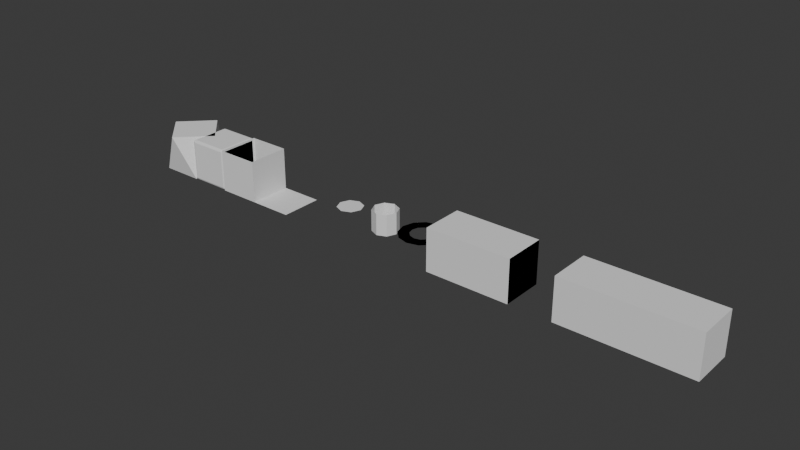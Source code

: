 # Source: expanded_typed_ops_lab.blend  (saved by Blender 5.2.44; exported with 4.5.12 LTS)
import bpy
from mathutils import Matrix  # noqa: F401  (used for matrix-valued properties, if any)

bpy.ops.wm.read_factory_settings(use_empty=True)
scene = bpy.context.scene
scene.name = 'Scene'

# ---- collections
col_collection = bpy.data.collections.new('Collection'); scene.collection.children.link(col_collection)

# ---- world
world_world = bpy.data.worlds.new('World'); scene.world = world_world
world_world.use_nodes = True; world_world.node_tree.nodes.clear()
_N = world_world.node_tree.nodes; _L = world_world.node_tree.links
n0 = _N.new('ShaderNodeOutputWorld'); n0.name = 'World Output'; n0.location = (200, 100)
n1 = _N.new('ShaderNodeBackground'); n1.name = 'Background'; n1.location = (-200, 100)
n1.inputs[0].default_value = (0.05088, 0.05088, 0.05088, 1.0)
_L.new(n1.outputs[0], n0.inputs[0])
n0.is_active_output = True
world_world.color = (0.05088, 0.05088, 0.05088)
world_world.sun_shadow_jitter_overblur = 0.0

# ---- meshes
me_typed_mergemesh = bpy.data.meshes.new('Typed_MergeMesh')
me_typed_mergemesh.from_pydata([(0.3, 0.3, 0.0), (-0.6, 7.348e-17, 0.0), (-1.102e-16, -0.6, 0.0)], [(1, 2), (2, 0), (0, 1)], [])
me_typed_mergemesh.update()
me_typed_fillmesh = bpy.data.meshes.new('Typed_FillMesh')
me_typed_fillmesh.from_pydata([(0.6, 0.0, 0.0), (0.4243, 0.4243, 0.0), (3.674e-17, 0.6, 0.0), (-0.4243, 0.4243, 0.0), (-0.6, 7.348e-17, 0.0), (-0.4243, -0.4243, 0.0), (-1.102e-16, -0.6, 0.0), (0.4243, -0.4243, 0.0)], [], [(0, 7, 6, 5, 4, 3, 2, 1)])
me_typed_fillmesh.update()
me_typed_bridgemesh = bpy.data.meshes.new('Typed_BridgeMesh')
me_typed_bridgemesh.from_pydata([(0.6, 0.0, -0.5), (0.4243, 0.4243, -0.5), (3.674e-17, 0.6, -0.5), (-0.4243, 0.4243, -0.5), (-0.6, 7.348e-17, -0.5), (-0.4243, -0.4243, -0.5), (-1.102e-16, -0.6, -0.5), (0.4243, -0.4243, -0.5), (0.6, 0.0, 0.5), (0.4243, 0.4243, 0.5), (3.674e-17, 0.6, 0.5), (-0.4243, 0.4243, 0.5), (-0.6, 7.348e-17, 0.5), (-0.4243, -0.4243, 0.5), (-1.102e-16, -0.6, 0.5), (0.4243, -0.4243, 0.5)], [], [(8, 15, 7, 0), (15, 14, 6, 7), (14, 13, 5, 6), (13, 12, 4, 5), (12, 11, 3, 4), (11, 10, 2, 3), (10, 9, 1, 2), (9, 8, 0, 1)])
me_typed_bridgemesh.update()
me_typed_spinmesh = bpy.data.meshes.new('Typed_SpinMesh')
me_typed_spinmesh.from_pydata([(1.05, 0.0, 0.0), (0.9768, 0.1768, 0.0), (0.8, 0.25, 0.0), (0.6232, 0.1768, 0.0), (0.55, 3.062e-17, 0.0), (0.6232, -0.1768, 0.0), (0.8, -0.25, 0.0), (0.9768, -0.1768, 0.0), (0.9093, 0.525, 0.0), (0.7575, 0.6415, 0.0), (0.5678, 0.6165, 0.0), (0.4513, 0.4647, 0.0), (0.4763, 0.275, 0.0), (0.6281, 0.1585, 0.0), (0.8178, 0.1835, 0.0), (0.9343, 0.3353, 0.0), (0.525, 0.9093, 0.0), (0.3353, 0.9343, 0.0), (0.1835, 0.8178, 0.0), (0.1585, 0.6281, 0.0), (0.275, 0.4763, 0.0), (0.4647, 0.4513, 0.0), (0.6165, 0.5678, 0.0), (0.6415, 0.7575, 0.0), (-4.59e-08, 1.05, 0.0), (-0.1768, 0.9768, 0.0), (-0.25, 0.8, 0.0), (-0.1768, 0.6232, 0.0), (-2.404e-08, 0.55, 0.0), (0.1768, 0.6232, 0.0), (0.25, 0.8, 0.0), (0.1768, 0.9768, 0.0), (-0.525, 0.9093, 0.0), (-0.6415, 0.7575, 0.0), (-0.6165, 0.5678, 0.0), (-0.4647, 0.4513, 0.0), (-0.275, 0.4763, 0.0), (-0.1585, 0.6281, 0.0), (-0.1835, 0.8178, 0.0), (-0.3353, 0.9343, 0.0), (-0.9093, 0.525, 0.0), (-0.9343, 0.3353, 0.0), (-0.8178, 0.1835, 0.0), (-0.6281, 0.1585, 0.0), (-0.4763, 0.275, 0.0), (-0.4513, 0.4647, 0.0), (-0.5678, 0.6165, 0.0), (-0.7575, 0.6415, 0.0), (-1.05, -9.179e-08, 0.0), (-0.9768, -0.1768, 0.0), (-0.8, -0.25, 0.0), (-0.6232, -0.1768, 0.0), (-0.55, -4.808e-08, 0.0), (-0.6232, 0.1768, 0.0), (-0.8, 0.25, 0.0), (-0.9768, 0.1768, 0.0), (-0.9093, -0.525, 0.0), (-0.7575, -0.6415, 0.0), (-0.5678, -0.6165, 0.0), (-0.4513, -0.4647, 0.0), (-0.4763, -0.275, 0.0), (-0.6281, -0.1585, 0.0), (-0.8178, -0.1835, 0.0), (-0.9343, -0.3353, 0.0), (-0.525, -0.9093, 0.0), (-0.3353, -0.9343, 0.0), (-0.1835, -0.8178, 0.0), (-0.1585, -0.6281, 0.0), (-0.275, -0.4763, 0.0), (-0.4647, -0.4513, 0.0), (-0.6165, -0.5678, 0.0), (-0.6415, -0.7575, 0.0), (1.252e-08, -1.05, 0.0), (0.1768, -0.9768, 0.0), (0.25, -0.8, 0.0), (0.1768, -0.6232, 0.0), (6.559e-09, -0.55, 0.0), (-0.1768, -0.6232, 0.0), (-0.25, -0.8, 0.0), (-0.1768, -0.9768, 0.0), (0.525, -0.9093, 0.0), (0.6415, -0.7575, 0.0), (0.6165, -0.5678, 0.0), (0.4647, -0.4513, 0.0), (0.275, -0.4763, 0.0), (0.1585, -0.6281, 0.0), (0.1835, -0.8178, 0.0), (0.3353, -0.9343, 0.0), (0.9093, -0.525, 0.0), (0.9343, -0.3353, 0.0), (0.8178, -0.1835, 0.0), (0.6281, -0.1585, 0.0), (0.4763, -0.275, 0.0), (0.4513, -0.4647, 0.0), (0.5678, -0.6165, 0.0), (0.7575, -0.6415, 0.0), (1.05, 1.836e-07, 0.0), (0.9768, 0.1768, 0.0), (0.8, 0.25, 0.0), (0.6232, 0.1768, 0.0), (0.55, 9.617e-08, 0.0), (0.6232, -0.1768, 0.0), (0.8, -0.25, 0.0), (0.9768, -0.1768, 0.0)], [], [(2, 3, 11, 10), (0, 1, 9, 8), (7, 0, 8, 15), (5, 6, 14, 13), (3, 4, 12, 11), (1, 2, 10, 9), (6, 7, 15, 14), (4, 5, 13, 12), (13, 14, 22, 21), (11, 12, 20, 19), (9, 10, 18, 17), (14, 15, 23, 22), (12, 13, 21, 20), (10, 11, 19, 18), (8, 9, 17, 16), (15, 8, 16, 23), (16, 17, 25, 24), (23, 16, 24, 31), (21, 22, 30, 29), (19, 20, 28, 27), (17, 18, 26, 25), (22, 23, 31, 30), (20, 21, 29, 28), (18, 19, 27, 26), (30, 31, 39, 38), (28, 29, 37, 36), (26, 27, 35, 34), (24, 25, 33, 32), (31, 24, 32, 39), (29, 30, 38, 37), (27, 28, 36, 35), (25, 26, 34, 33), (33, 34, 42, 41), (38, 39, 47, 46), (36, 37, 45, 44), (34, 35, 43, 42), (32, 33, 41, 40), (39, 32, 40, 47), (37, 38, 46, 45), (35, 36, 44, 43), (47, 40, 48, 55), (45, 46, 54, 53), (43, 44, 52, 51), (41, 42, 50, 49), (46, 47, 55, 54), (44, 45, 53, 52), (42, 43, 51, 50), (40, 41, 49, 48), (50, 51, 59, 58), (48, 49, 57, 56), (55, 48, 56, 63), (53, 54, 62, 61), (51, 52, 60, 59), (49, 50, 58, 57), (54, 55, 63, 62), (52, 53, 61, 60), (62, 63, 71, 70), (60, 61, 69, 68), (58, 59, 67, 66), (56, 57, 65, 64), (63, 56, 64, 71), (61, 62, 70, 69), (59, 60, 68, 67), (57, 58, 66, 65), (67, 68, 76, 75), (65, 66, 74, 73), (70, 71, 79, 78), (68, 69, 77, 76), (66, 67, 75, 74), (64, 65, 73, 72), (71, 64, 72, 79), (69, 70, 78, 77), (79, 72, 80, 87), (77, 78, 86, 85), (75, 76, 84, 83), (73, 74, 82, 81), (78, 79, 87, 86), (76, 77, 85, 84), (74, 75, 83, 82), (72, 73, 81, 80), (84, 85, 93, 92), (82, 83, 91, 90), (80, 81, 89, 88), (87, 80, 88, 95), (85, 86, 94, 93), (83, 84, 92, 91), (81, 82, 90, 89), (86, 87, 95, 94), (94, 95, 103, 102), (92, 93, 101, 100), (90, 91, 99, 98), (88, 89, 97, 96), (95, 88, 96, 103), (93, 94, 102, 101), (91, 92, 100, 99), (89, 90, 98, 97)])
me_typed_spinmesh.update()
me_cube_001 = bpy.data.meshes.new('Cube.001')
me_cube_001.from_pydata([(-1.0, -1.0, -1.0), (1.192e-07, -1.414, 1.0), (-1.0, 1.0, -1.0), (-1.414, -1.192e-07, 1.0), (1.0, -1.0, -1.0), (1.414, 1.192e-07, 1.0), (1.0, 1.0, -1.0), (-1.192e-07, 1.414, 1.0)], [], [(0, 1, 3, 2), (2, 3, 7, 6), (6, 7, 5, 4), (4, 5, 1, 0), (2, 6, 4, 0), (7, 3, 1, 5)])
_uv = me_cube_001.uv_layers.new(name='UVMap')
_uv.uv.foreach_set('vector', [0.375, 0.0, 0.625, 0.0, 0.625, 0.25, 0.375, 0.25, 0.375, 0.25, 0.625, 0.25, 0.625, 0.5, 0.375, 0.5, 0.375, 0.5, 0.625, 0.5, 0.625, 0.75, 0.375, 0.75, 0.375, 0.75, 0.625, 0.75, 0.625, 1.0, 0.375, 1.0, 0.125, 0.5, 0.375, 0.5, 0.375, 0.75, 0.125, 0.75, 0.625, 0.5, 0.875, 0.5, 0.875, 0.75, 0.625, 0.75])
me_cube_001.update()
me_cube_002 = bpy.data.meshes.new('Cube.002')
me_cube_002.from_pydata([(-0.9, -0.9, -1.0), (-0.9, -1.0, -0.9), (-1.0, -0.9, -0.9), (-0.9, -0.9707, -0.9707), (-0.9577, -0.9577, -0.9577), (-0.9707, -0.9707, -0.9), (-0.9707, -0.9, -0.9707), (-0.9, -1.0, 0.9), (-0.9, -0.9, 1.0), (-1.0, -0.9, 0.9), (-0.9, -0.9707, 0.9707), (-0.9577, -0.9577, 0.9577), (-0.9707, -0.9, 0.9707), (-0.9707, -0.9707, 0.9), (-0.9, 0.9, -1.0), (-1.0, 0.9, -0.9), (-0.9, 1.0, -0.9), (-0.9707, 0.9, -0.9707), (-0.9577, 0.9577, -0.9577), (-0.9707, 0.9707, -0.9), (-0.9, 0.9707, -0.9707), (-0.9, 0.9, 1.0), (-0.9, 1.0, 0.9), (-1.0, 0.9, 0.9), (-0.9, 0.9707, 0.9707), (-0.9577, 0.9577, 0.9577), (-0.9707, 0.9707, 0.9), (-0.9707, 0.9, 0.9707), (0.9, -0.9, -1.0), (1.0, -0.9, -0.9), (0.9, -1.0, -0.9), (0.9707, -0.9, -0.9707), (0.9577, -0.9577, -0.9577), (0.9707, -0.9707, -0.9), (0.9, -0.9707, -0.9707), (0.9, -0.9, 1.0), (0.9, -1.0, 0.9), (1.0, -0.9, 0.9), (0.9, -0.9707, 0.9707), (0.9577, -0.9577, 0.9577), (0.9707, -0.9707, 0.9), (0.9707, -0.9, 0.9707), (0.9, 0.9, -1.0), (0.9, 1.0, -0.9), (1.0, 0.9, -0.9), (0.9, 0.9707, -0.9707), (0.9577, 0.9577, -0.9577), (0.9707, 0.9707, -0.9), (0.9707, 0.9, -0.9707), (0.9, 0.9, 1.0), (1.0, 0.9, 0.9), (0.9, 1.0, 0.9), (0.9707, 0.9, 0.9707), (0.9577, 0.9577, 0.9577), (0.9707, 0.9707, 0.9), (0.9, 0.9707, 0.9707)], [], [(0, 3, 4, 6), (1, 5, 4, 3), (2, 6, 4, 5), (7, 10, 11, 13), (8, 12, 11, 10), (9, 13, 11, 12), (14, 17, 18, 20), (15, 19, 18, 17), (16, 20, 18, 19), (21, 24, 25, 27), (22, 26, 25, 24), (23, 27, 25, 26), (28, 31, 32, 34), (29, 33, 32, 31), (30, 34, 32, 33), (35, 38, 39, 41), (36, 40, 39, 38), (37, 41, 39, 40), (42, 45, 46, 48), (43, 47, 46, 45), (44, 48, 46, 47), (49, 52, 53, 55), (50, 54, 53, 52), (51, 55, 53, 54), (14, 0, 6, 17), (17, 6, 2, 15), (1, 7, 13, 5), (5, 13, 9, 2), (8, 21, 27, 12), (12, 27, 23, 9), (22, 16, 19, 26), (26, 19, 15, 23), (42, 14, 20, 45), (45, 20, 16, 43), (21, 49, 55, 24), (24, 55, 51, 22), (50, 44, 47, 54), (54, 47, 43, 51), (28, 42, 48, 31), (31, 48, 44, 29), (49, 35, 41, 52), (52, 41, 37, 50), (36, 30, 33, 40), (40, 33, 29, 37), (0, 28, 34, 3), (3, 34, 30, 1), (35, 8, 10, 38), (38, 10, 7, 36), (14, 42, 28, 0), (2, 9, 23, 15), (30, 36, 7, 1), (49, 21, 8, 35), (16, 22, 51, 43), (44, 50, 37, 29)])
_uv = me_cube_002.uv_layers.new(name='UVMap')
_uv.uv.foreach_set('vector', [0.1375, 0.7375, 0.1375, 0.75, 0.1303, 0.75, 0.125, 0.7375, 0.3875, 0.9875, 0.3875, 1.0, 0.3803, 1.0, 0.375, 0.9875, 0.3875, 0.0125, 0.375, 0.0125, 0.375, 0.005283, 0.3875, 0.0, 0.6125, 0.9875, 0.625, 0.9875, 0.625, 0.9947, 0.6125, 1.0, 0.8625, 0.7375, 0.875, 0.7375, 0.875, 0.7447, 0.8625, 0.75, 0.6125, 0.0125, 0.6125, 0.0, 0.6197, 0.0, 0.625, 0.0125, 0.1375, 0.5125, 0.125, 0.5125, 0.125, 0.5053, 0.1375, 0.5, 0.3875, 0.2375, 0.3875, 0.25, 0.3776, 0.2526, 0.375, 0.2375, 0.3875, 0.2625, 0.375, 0.2625, 0.3776, 0.2526, 0.3875, 0.25, 0.8625, 0.5125, 0.8625, 0.5, 0.8697, 0.5, 0.875, 0.5125, 0.6125, 0.2625, 0.6125, 0.25, 0.6224, 0.2474, 0.625, 0.2625, 0.6125, 0.2375, 0.625, 0.2375, 0.6224, 0.2474, 0.6125, 0.25, 0.3625, 0.7375, 0.375, 0.7375, 0.3768, 0.75, 0.3687, 0.7563, 0.3875, 0.7375, 0.3875, 0.75, 0.3768, 0.75, 0.375, 0.7375, 0.3875, 0.7625, 0.3687, 0.7563, 0.3768, 0.75, 0.3875, 0.75, 0.6375, 0.7375, 0.6313, 0.7563, 0.625, 0.7482, 0.625, 0.7375, 0.6125, 0.7625, 0.6125, 0.75, 0.625, 0.7482, 0.6313, 0.7563, 0.6125, 0.7375, 0.625, 0.7375, 0.625, 0.7482, 0.6125, 0.75, 0.3625, 0.5125, 0.3687, 0.4937, 0.375, 0.5018, 0.375, 0.5125, 0.3875, 0.4875, 0.3875, 0.5, 0.375, 0.5018, 0.3687, 0.4937, 0.3875, 0.5125, 0.375, 0.5125, 0.375, 0.5018, 0.3875, 0.5, 0.6375, 0.5125, 0.625, 0.5125, 0.6232, 0.5, 0.6313, 0.4937, 0.6125, 0.5125, 0.6125, 0.5, 0.6232, 0.5, 0.625, 0.5125, 0.6125, 0.4875, 0.6313, 0.4937, 0.6232, 0.5, 0.6125, 0.5, 0.1375, 0.5125, 0.1375, 0.7375, 0.125, 0.7375, 0.125, 0.5125, 0.375, 0.2375, 0.375, 0.0125, 0.3875, 0.0125, 0.3875, 0.2375, 0.3875, 0.9875, 0.6125, 0.9875, 0.6125, 1.0, 0.3875, 1.0, 0.3875, 0.0, 0.6125, 0.0, 0.6125, 0.0125, 0.3875, 0.0125, 0.8625, 0.7375, 0.8625, 0.5125, 0.875, 0.5125, 0.875, 0.7375, 0.625, 0.0125, 0.625, 0.2375, 0.6125, 0.2375, 0.6125, 0.0125, 0.6125, 0.2625, 0.3875, 0.2625, 0.3875, 0.25, 0.6125, 0.25, 0.6125, 0.25, 0.3875, 0.25, 0.3875, 0.2375, 0.6125, 0.2375, 0.3625, 0.5125, 0.1375, 0.5125, 0.1375, 0.5, 0.3687, 0.4937, 0.3687, 0.4937, 0.375, 0.2625, 0.3875, 0.2625, 0.3875, 0.4875, 0.8625, 0.5125, 0.6375, 0.5125, 0.6313, 0.4937, 0.8625, 0.5, 0.625, 0.2625, 0.6313, 0.4937, 0.6125, 0.4875, 0.6125, 0.2625, 0.6125, 0.5125, 0.3875, 0.5125, 0.3875, 0.5, 0.6125, 0.5, 0.6125, 0.5, 0.3875, 0.5, 0.3875, 0.4875, 0.6125, 0.4875, 0.3625, 0.7375, 0.3625, 0.5125, 0.375, 0.5125, 0.375, 0.7375, 0.375, 0.7375, 0.375, 0.5125, 0.3875, 0.5125, 0.3875, 0.7375, 0.6375, 0.5125, 0.6375, 0.7375, 0.625, 0.7375, 0.625, 0.5125, 0.625, 0.5125, 0.625, 0.7375, 0.6125, 0.7375, 0.6125, 0.5125, 0.6125, 0.7625, 0.3875, 0.7625, 0.3875, 0.75, 0.6125, 0.75, 0.6125, 0.75, 0.3875, 0.75, 0.3875, 0.7375, 0.6125, 0.7375, 0.1375, 0.7375, 0.3625, 0.7375, 0.3687, 0.7563, 0.1375, 0.75, 0.375, 0.9875, 0.3687, 0.7563, 0.3875, 0.7625, 0.3875, 0.9875, 0.6375, 0.7375, 0.8625, 0.7375, 0.8625, 0.75, 0.6313, 0.7563, 0.6313, 0.7563, 0.625, 0.9875, 0.6125, 0.9875, 0.6125, 0.7625, 0.1375, 0.5125, 0.3625, 0.5125, 0.3625, 0.7375, 0.1375, 0.7375, 0.3875, 0.0125, 0.6125, 0.0125, 0.6125, 0.2375, 0.3875, 0.2375, 0.3875, 0.7625, 0.6125, 0.7625, 0.6125, 0.9875, 0.3875, 0.9875, 0.6375, 0.5125, 0.8625, 0.5125, 0.8625, 0.7375, 0.6375, 0.7375, 0.3875, 0.2625, 0.6125, 0.2625, 0.6125, 0.4875, 0.3875, 0.4875, 0.3875, 0.5125, 0.6125, 0.5125, 0.6125, 0.7375, 0.3875, 0.7375])
me_cube_002.update()
me_cube_003 = bpy.data.meshes.new('Cube.003')
me_cube_003.from_pydata([(-1.0, -1.0, -1.0), (-1.0, -1.0, 1.0), (-1.0, 1.0, -1.0), (-1.0, 1.0, 1.0), (1.0, -1.0, -1.0), (1.0, -1.0, 1.0), (1.0, 1.0, -1.0), (1.0, 1.0, 1.0)], [], [(0, 1, 3, 2), (2, 3, 7, 6), (6, 7, 5, 4), (4, 5, 1, 0), (2, 6, 4, 0)])
_uv = me_cube_003.uv_layers.new(name='UVMap')
_uv.uv.foreach_set('vector', [0.375, 0.0, 0.625, 0.0, 0.625, 0.25, 0.375, 0.25, 0.375, 0.25, 0.625, 0.25, 0.625, 0.5, 0.375, 0.5, 0.375, 0.5, 0.625, 0.5, 0.625, 0.75, 0.375, 0.75, 0.375, 0.75, 0.625, 0.75, 0.625, 1.0, 0.375, 1.0, 0.125, 0.5, 0.375, 0.5, 0.375, 0.75, 0.125, 0.75])
me_cube_003.update()
me_cube_004 = bpy.data.meshes.new('Cube.004')
me_cube_004.from_pydata([(-1.0, -1.0, -1.0), (-1.0, 1.0, -1.0), (1.0, -1.0, -1.0), (1.0, 1.0, -1.0)], [], [(1, 3, 2, 0)])
_uv = me_cube_004.uv_layers.new(name='UVMap')
_uv.uv.foreach_set('vector', [0.125, 0.5, 0.375, 0.5, 0.375, 0.75, 0.125, 0.75])
me_cube_004.update()
me_cube_005 = bpy.data.meshes.new('Cube.005')
me_cube_005.from_pydata([(-1.0, -1.0, -1.0), (-1.0, -1.0, 1.0), (-1.0, 1.0, -1.0), (-1.0, 1.0, 1.0), (1.0, -1.0, -1.0), (1.0, -1.0, 1.0), (1.0, 1.0, -1.0), (1.0, 1.0, 1.0), (-1.0, -1.0, 0.0), (1.0, -1.0, 0.0), (1.0, 1.0, 0.0), (-1.0, 1.0, 0.0)], [], [(8, 1, 3, 11), (11, 3, 7, 10), (10, 7, 5, 9), (9, 5, 1, 8), (2, 6, 4, 0), (7, 3, 1, 5), (4, 9, 8, 0), (6, 10, 9, 4), (0, 8, 11, 2), (2, 11, 10, 6)])
_uv = me_cube_005.uv_layers.new(name='UVMap')
_uv.uv.foreach_set('vector', [0.5, 0.0, 0.625, 0.0, 0.625, 0.25, 0.5, 0.25, 0.5, 0.25, 0.625, 0.25, 0.625, 0.5, 0.5, 0.5, 0.5, 0.5, 0.625, 0.5, 0.625, 0.75, 0.5, 0.75, 0.5, 0.75, 0.625, 0.75, 0.625, 1.0, 0.5, 1.0, 0.125, 0.5, 0.375, 0.5, 0.375, 0.75, 0.125, 0.75, 0.625, 0.5, 0.875, 0.5, 0.875, 0.75, 0.625, 0.75, 0.375, 0.75, 0.5, 0.75, 0.5, 1.0, 0.375, 1.0, 0.375, 0.5, 0.5, 0.5, 0.5, 0.75, 0.375, 0.75, 0.375, 0.0, 0.5, 0.0, 0.5, 0.25, 0.375, 0.25, 0.375, 0.25, 0.5, 0.25, 0.5, 0.5, 0.375, 0.5])
me_cube_005.update()
me_cube_006 = bpy.data.meshes.new('Cube.006')
me_cube_006.from_pydata([(-1.0, -1.0, -1.0), (-1.0, -1.0, 1.0), (-1.0, 1.0, -1.0), (-1.0, 1.0, 1.0), (1.0, -1.0, -1.0), (1.0, -1.0, 1.0), (1.0, 1.0, -1.0), (1.0, 1.0, 1.0), (-1.0, -1.0, 0.0), (-1.0, 1.0, 0.0), (1.0, 1.0, 0.0), (1.0, -1.0, 0.0)], [], [(8, 1, 3, 9), (9, 3, 7, 10), (10, 7, 5, 11), (11, 5, 1, 8), (2, 6, 4, 0), (7, 3, 1, 5), (6, 10, 11, 4), (2, 9, 10, 6), (0, 8, 9, 2), (4, 11, 8, 0)])
_uv = me_cube_006.uv_layers.new(name='UVMap')
_uv.uv.foreach_set('vector', [0.5, 0.0, 0.625, 0.0, 0.625, 0.25, 0.5, 0.25, 0.5, 0.25, 0.625, 0.25, 0.625, 0.5, 0.5, 0.5, 0.5, 0.5, 0.625, 0.5, 0.625, 0.75, 0.5, 0.75, 0.5, 0.75, 0.625, 0.75, 0.625, 1.0, 0.5, 1.0, 0.125, 0.5, 0.375, 0.5, 0.375, 0.75, 0.125, 0.75, 0.625, 0.5, 0.875, 0.5, 0.875, 0.75, 0.625, 0.75, 0.375, 0.5, 0.5, 0.5, 0.5, 0.75, 0.375, 0.75, 0.375, 0.25, 0.5, 0.25, 0.5, 0.5, 0.375, 0.5, 0.375, 0.0, 0.5, 0.0, 0.5, 0.25, 0.375, 0.25, 0.375, 0.75, 0.5, 0.75, 0.5, 1.0, 0.375, 1.0])
me_cube_006.update()
me_cube_007 = bpy.data.meshes.new('Cube.007')
me_cube_007.from_pydata([(-1.0, -1.0, -1.0), (-1.0, -1.0, 1.0), (-1.0, 1.0, -1.0), (-1.0, 1.0, 1.0), (1.0, -1.0, -1.0), (1.0, -1.0, 1.0), (1.0, 1.0, -1.0), (1.0, 1.0, 1.0)], [], [(0, 1, 3, 2), (4, 6, 7, 5)])
_uv = me_cube_007.uv_layers.new(name='UVMap')
_uv.uv.foreach_set('vector', [0.375, 0.0, 0.625, 0.0, 0.625, 0.25, 0.375, 0.25, 0.375, 0.0, 0.375, 0.25, 0.625, 0.25, 0.625, 0.0])
me_cube_007.update()
me_cube_008 = bpy.data.meshes.new('Cube.008')
me_cube_008.from_pydata([(-1.0, -1.0, -1.0), (-1.0, -1.0, 1.0), (-1.0, 1.0, -1.0), (-1.0, 1.0, 1.0), (1.0, -1.0, -1.0), (1.0, -1.0, 1.0), (1.0, 1.0, -1.0), (1.0, 1.0, 1.0), (-1.0, -1.0, 1.0), (-1.0, 1.0, 1.0), (1.0, -1.0, 1.0), (1.0, 1.0, 1.0)], [], [(0, 1, 3, 2), (2, 3, 7, 6), (6, 7, 5, 4), (4, 5, 1, 0), (2, 6, 4, 0), (11, 9, 8, 10)])
_uv = me_cube_008.uv_layers.new(name='UVMap')
_uv.uv.foreach_set('vector', [0.375, 0.0, 0.625, 0.0, 0.625, 0.25, 0.375, 0.25, 0.375, 0.25, 0.625, 0.25, 0.625, 0.5, 0.375, 0.5, 0.375, 0.5, 0.625, 0.5, 0.625, 0.75, 0.375, 0.75, 0.375, 0.75, 0.625, 0.75, 0.625, 1.0, 0.375, 1.0, 0.125, 0.5, 0.375, 0.5, 0.375, 0.75, 0.125, 0.75, 0.625, 0.5, 0.875, 0.5, 0.875, 0.75, 0.625, 0.75])
me_cube_008.update()
me_cube_011 = bpy.data.meshes.new('Cube.011')
me_cube_011.from_pydata([(-1.0, -1.0, -1.0), (-1.0, -1.0, 1.0), (-1.0, 1.0, -1.0), (-1.0, 1.0, 1.0), (1.0, -1.0, -1.0), (1.0, -1.0, 1.0), (1.0, 1.0, -1.0), (1.0, 1.0, 1.0)], [], [(0, 1, 3, 2), (2, 3, 7, 6), (6, 7, 5, 4), (4, 5, 1, 0), (2, 6, 4, 0), (7, 3, 1, 5)])
_uv = me_cube_011.uv_layers.new(name='UVMap')
_uv.uv.foreach_set('vector', [0.375, 0.0, 0.625, 0.0, 0.625, 0.25, 0.375, 0.25, 0.375, 0.25, 0.625, 0.25, 0.625, 0.5, 0.375, 0.5, 0.375, 0.5, 0.625, 0.5, 0.625, 0.75, 0.375, 0.75, 0.375, 0.75, 0.625, 0.75, 0.625, 1.0, 0.375, 1.0, 0.125, 0.5, 0.375, 0.5, 0.375, 0.75, 0.125, 0.75, 0.625, 0.5, 0.875, 0.5, 0.875, 0.75, 0.625, 0.75])
me_cube_011.update()
me_cube_010 = bpy.data.meshes.new('Cube.010')
me_cube_010.from_pydata([(-1.0, -1.0, -1.0), (-1.0, -1.0, 1.0), (-1.0, 1.0, -1.0), (-1.0, 1.0, 1.0), (1.0, -1.0, -1.0), (1.0, -1.0, 1.0), (1.0, 1.0, -1.0), (1.0, 1.0, 1.0), (-1.0, -1.0, 0.0), (1.0, -1.0, 0.0), (1.0, 1.0, 0.0), (-1.0, 1.0, 0.0)], [], [(8, 1, 3, 11), (11, 3, 7, 10), (10, 7, 5, 9), (9, 5, 1, 8), (2, 6, 4, 0), (7, 3, 1, 5), (4, 9, 8, 0), (6, 10, 9, 4), (0, 8, 11, 2), (2, 11, 10, 6)])
_uv = me_cube_010.uv_layers.new(name='UVMap')
_uv.uv.foreach_set('vector', [0.5, 0.0, 0.625, 0.0, 0.625, 0.25, 0.5, 0.25, 0.5, 0.25, 0.625, 0.25, 0.625, 0.5, 0.5, 0.5, 0.5, 0.5, 0.625, 0.5, 0.625, 0.75, 0.5, 0.75, 0.5, 0.75, 0.625, 0.75, 0.625, 1.0, 0.5, 1.0, 0.125, 0.5, 0.375, 0.5, 0.375, 0.75, 0.125, 0.75, 0.625, 0.5, 0.875, 0.5, 0.875, 0.75, 0.625, 0.75, 0.375, 0.75, 0.5, 0.75, 0.5, 1.0, 0.375, 1.0, 0.375, 0.5, 0.5, 0.5, 0.5, 0.75, 0.375, 0.75, 0.375, 0.0, 0.5, 0.0, 0.5, 0.25, 0.375, 0.25, 0.375, 0.25, 0.5, 0.25, 0.5, 0.5, 0.375, 0.5])
me_cube_010.update()

# ---- objects
ob_typed_merge = bpy.data.objects.new('Typed_Merge', me_typed_mergemesh)
ob_typed_fill = bpy.data.objects.new('Typed_Fill', me_typed_fillmesh)
ob_typed_bridge = bpy.data.objects.new('Typed_Bridge', me_typed_bridgemesh)
ob_typed_spin = bpy.data.objects.new('Typed_Spin', me_typed_spinmesh)
ob_typed_rotate = bpy.data.objects.new('Typed_Rotate', me_cube_001)
ob_typed_bevel = bpy.data.objects.new('Typed_Bevel', me_cube_002)
ob_typed_delete = bpy.data.objects.new('Typed_Delete', me_cube_003)
ob_typed_dissolve = bpy.data.objects.new('Typed_Dissolve', me_cube_004)
ob_typed_loopcut = bpy.data.objects.new('Typed_LoopCut', me_cube_005)
ob_typed_bisect = bpy.data.objects.new('Typed_Bisect', me_cube_006)
ob_typed_symmetrize = bpy.data.objects.new('Typed_Symmetrize', me_cube_007)
ob_typed_split = bpy.data.objects.new('Typed_Split', me_cube_008)
ob_typed_separate = bpy.data.objects.new('Typed_Separate', me_cube_011)
ob_typed_transactionidentity = bpy.data.objects.new('Typed_TransactionIdentity', me_cube_010)

# ---- transforms, parenting, visibility, modifiers, constraints
ob_typed_merge.location = (-4.0, 0.0, 0.0)
ob_typed_fill.location = (-2.0, 0.0, 0.0)
ob_typed_bridge.location = (0.0, 0.0, 0.0)
ob_typed_spin.location = (2.0, 0.0, 0.0)
ob_typed_rotate.location = (-12.0, 0.0, 0.0)
ob_typed_bevel.location = (-10.0, 0.0, 0.0)
ob_typed_delete.location = (-8.0, 0.0, 0.0)
ob_typed_dissolve.location = (-6.0, 0.0, 0.0)
ob_typed_loopcut.location = (4.0, 0.0, 0.0)
ob_typed_bisect.location = (6.0, 0.0, 0.0)
ob_typed_symmetrize.location = (8.0, 0.0, 0.0)
ob_typed_split.location = (10.0, 0.0, 0.0)
ob_typed_separate.location = (12.0, 0.0, 0.0)
ob_typed_transactionidentity.location = (14.0, 0.0, 0.0)

# ---- collection membership
scene.collection.objects.link(ob_typed_merge)
scene.collection.objects.link(ob_typed_fill)
scene.collection.objects.link(ob_typed_bridge)
scene.collection.objects.link(ob_typed_spin)
col_collection.objects.link(ob_typed_rotate)
col_collection.objects.link(ob_typed_bevel)
col_collection.objects.link(ob_typed_delete)
col_collection.objects.link(ob_typed_dissolve)
col_collection.objects.link(ob_typed_loopcut)
col_collection.objects.link(ob_typed_bisect)
col_collection.objects.link(ob_typed_symmetrize)
col_collection.objects.link(ob_typed_split)
col_collection.objects.link(ob_typed_separate)
col_collection.objects.link(ob_typed_transactionidentity)

# ---- scene / render settings (as saved in the file)
scene.frame_start = 1; scene.frame_end = 250; scene.frame_set(1)
scene.render.engine = 'BLENDER_EEVEE_NEXT'
scene.render.bake_bias = 0.0
scene.render.bake_samples = 0
scene.render.compositor_device = 'GPU'
scene.eevee.use_volume_custom_range = False
scene.eevee.fast_gi_thickness_near = 0.1
scene.eevee.fast_gi_thickness_far = 0.0
scene.eevee.ray_tracing_options.screen_trace_thickness = 0.1
bpy.context.view_layer.update()

# ---- added for rendering (the .blend has no active camera and no usable light): camera, sun
cam_auto = bpy.data.cameras.new('AutoCamera')
cam_auto.lens = 50.0
cam_auto.sensor_width = 36.0
cam_auto.clip_end = 1000.0
ob_auto_camera = bpy.data.objects.new('AutoCamera', cam_auto)
scene.collection.objects.link(ob_auto_camera)
ob_auto_camera.location = (27.2771, -31.781, 21.1873)
ob_auto_camera.rotation_euler = (1.09748, -7.21219e-08, 0.694738)
scene.camera = ob_auto_camera
light_auto_sun = bpy.data.lights.new('AutoSun', 'SUN')
light_auto_sun.energy = 3.0
light_auto_sun.angle = 0.0523599
ob_auto_sun = bpy.data.objects.new('AutoSun', light_auto_sun)
scene.collection.objects.link(ob_auto_sun)
ob_auto_sun.rotation_euler = (0.872665, 0.174533, 0.523599)
bpy.context.view_layer.update()

